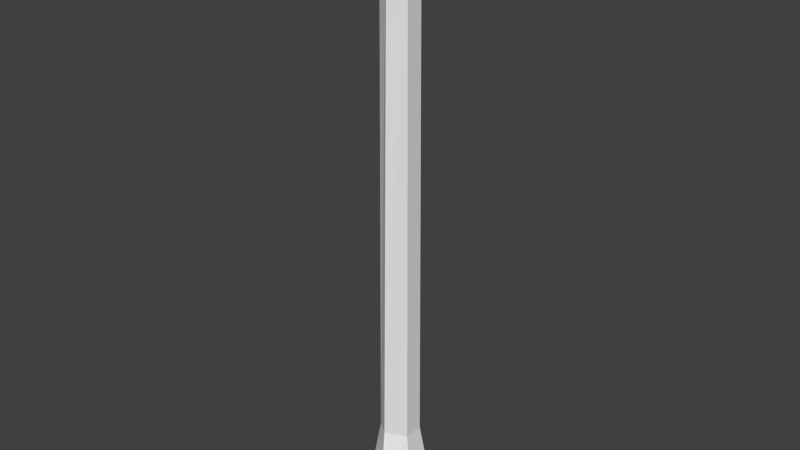 # Source: tree_hollow.blend  (saved by Blender 2.69.0; exported with 4.5.12 LTS)
import bpy
from mathutils import Matrix  # noqa: F401  (used for matrix-valued properties, if any)

bpy.ops.wm.read_factory_settings(use_empty=True)
scene = bpy.context.scene
scene.name = 'Scene'

# ---- collections
col_collection_1 = bpy.data.collections.new('Collection 1'); scene.collection.children.link(col_collection_1)

# ---- world
world_world = bpy.data.worlds.new('World'); scene.world = world_world
world_world.color = (0.05088, 0.05088, 0.05088)
world_world.use_sun_shadow = False
world_world.sun_shadow_jitter_overblur = 0.0
world_world.cycles.sampling_method = 'MANUAL'
world_world.cycles.sample_map_resolution = 256

# ---- meshes
me_cylinder = bpy.data.meshes.new('Cylinder')
me_cylinder.from_pydata([(0.02175, -1.248, 42.11), (-0.9493, -2.675, -1.406), (-1.027, -0.642, 42.11), (-2.56, -1.527, -1.406), (-1.027, 0.5694, 42.11), (-2.56, 1.454, -1.406), (0.02175, 1.175, 42.11), (0.02176, 2.945, -1.406), (1.071, 0.5694, 42.11), (2.603, 1.454, -1.406), (1.071, -0.642, 42.11), (2.603, -1.527, -1.406), (0.1005, -2.208, 0.9274), (-1.682, -1.02, 1.077), (-1.682, 0.9472, 1.077), (0.02175, 1.931, 1.077), (1.725, 0.9472, 1.077), (1.725, -1.02, 1.077), (-1.192, -0.7368, 4.316), (-1.192, 0.6642, 4.316), (0.02175, 1.365, 4.316), (1.235, 0.6642, 4.316), (1.235, -0.7368, 4.316), (-0.2657, -1.437, 4.316), (0.8037, -1.961, 0.9247), (1.864, -2.497, -1.406), (1.646, -1.767, -1.406), (1.075, -1.041, 1.746), (0.2066, -1.756, -1.406), (-0.9302, -2.445, -1.406), (-0.4162, -1.688, 1.077), (1.896, -0.9028, -1.406), (1.231, -0.2982, 1.077), (2.45, 1.373, -1.343), (1.328, 0.7134, 1.093), (-1.719, -0.9906, -1.095), (-1.078, -0.8611, 1.388), (-2.093, 1.242, -1.095), (-1.558, 0.64, 1.388), (0.02457, 2.769, -1.242), (-0.02227, 1.428, 1.241), (0.6343, -3.082, -1.456), (-0.998, -0.7458, 3.406)], [], [(12, 13, 3, 1), (13, 14, 5, 3), (14, 15, 7, 5), (15, 16, 9, 7), (17, 24, 25, 11), (16, 17, 11, 9), (0, 10, 8, 6, 4, 2), (23, 18, 13, 12), (18, 19, 14, 13), (19, 20, 15, 14), (20, 21, 16, 15), (22, 23, 24, 17), (21, 22, 17, 16), (0, 2, 18, 23), (2, 4, 19, 18), (4, 6, 20, 19), (6, 8, 21, 20), (10, 0, 23, 22), (8, 10, 22, 21), (1, 28, 27, 12), (41, 24, 27, 26), (28, 29, 30, 27), (27, 32, 31, 26), (32, 34, 33, 31), (29, 35, 36, 30), (35, 37, 38, 36), (38, 37, 39, 40), (34, 40, 39, 33), (24, 23, 27), (12, 27, 23), (25, 24, 41), (40, 34, 42), (32, 42, 34), (27, 42, 32), (30, 42, 27), (36, 42, 30), (38, 42, 36), (40, 42, 38)])
me_cylinder.use_remesh_preserve_volume = False
me_cylinder.use_remesh_preserve_attributes = False
me_cylinder.use_mirror_vertex_groups = False
me_cylinder.update()

# ---- objects
ob_cylinder = bpy.data.objects.new('Cylinder', me_cylinder)

# ---- transforms, parenting, visibility, modifiers, constraints
ob_cylinder.location = (0.0, 0.0, 3.62)
ob_cylinder.scale = (2.7, 2.7, 2.7)
ob_cylinder.lineart.crease_threshold = 0.0

# ---- collection membership
col_collection_1.objects.link(ob_cylinder)

# ---- scene / render settings (as saved in the file)
scene.frame_start = 1; scene.frame_end = 250; scene.frame_set(1)
scene.render.engine = 'BLENDER_EEVEE_NEXT'
scene.render.image_settings.compression = 90
scene.render.resolution_percentage = 50
scene.render.dither_intensity = 0.0
scene.cycles.use_denoising = False
scene.cycles.samples = 10
scene.cycles.sampling_pattern = 'TABULATED_SOBOL'
scene.cycles.light_sampling_threshold = 0.0
scene.cycles.use_adaptive_sampling = False
scene.cycles.use_light_tree = False
scene.cycles.blur_glossy = 0.0
scene.cycles.volume_bounces = 1
scene.cycles.pixel_filter_type = 'GAUSSIAN'
scene.cycles.sample_clamp_indirect = 0.0
scene.view_settings.view_transform = 'Standard'
bpy.context.view_layer.update()

# ---- added for rendering (the .blend has no active camera and no usable light): camera, sun
cam_auto = bpy.data.cameras.new('AutoCamera')
cam_auto.lens = 50.0
cam_auto.sensor_width = 36.0
cam_auto.clip_end = 1941.36
ob_auto_camera = bpy.data.objects.new('AutoCamera', cam_auto)
scene.collection.objects.link(ob_auto_camera)
ob_auto_camera.location = (110.678, -132.929, 146.997)
ob_auto_camera.rotation_euler = (1.09748, -7.21219e-08, 0.694738)
scene.camera = ob_auto_camera
light_auto_sun = bpy.data.lights.new('AutoSun', 'SUN')
light_auto_sun.energy = 3.0
light_auto_sun.angle = 0.0523599
ob_auto_sun = bpy.data.objects.new('AutoSun', light_auto_sun)
scene.collection.objects.link(ob_auto_sun)
ob_auto_sun.rotation_euler = (0.872665, 0.174533, 0.523599)
bpy.context.view_layer.update()
